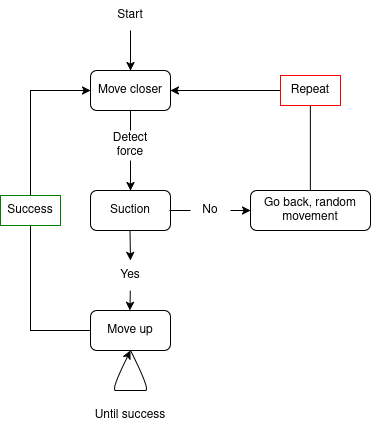

The diagram above was exported from draw.io. Its source (the exported page's mxGraphModel, read from the mxfile embedded in the PNG):
<mxGraphModel dx="1549" dy="816" grid="1" gridSize="10" guides="1" tooltips="1" connect="1" arrows="1" fold="1" page="1" pageScale="1" pageWidth="827" pageHeight="1169" math="0" shadow="0">
  <root>
    <mxCell id="WIyWlLk6GJQsqaUBKTNV-0" />
    <mxCell id="WIyWlLk6GJQsqaUBKTNV-1" parent="WIyWlLk6GJQsqaUBKTNV-0" />
    <mxCell id="WIyWlLk6GJQsqaUBKTNV-3" value="Move closer" style="rounded=1;whiteSpace=wrap;html=1;fontSize=12;glass=0;strokeWidth=1;shadow=0;" parent="WIyWlLk6GJQsqaUBKTNV-1" vertex="1">
      <mxGeometry x="160" y="80" width="80" height="40" as="geometry" />
    </mxCell>
    <mxCell id="-vW5xvV6kvRuQFlCXGte-7" style="edgeStyle=orthogonalEdgeStyle;rounded=0;orthogonalLoop=1;jettySize=auto;html=1;exitX=0.5;exitY=0;exitDx=0;exitDy=0;entryX=1;entryY=0.5;entryDx=0;entryDy=0;" parent="WIyWlLk6GJQsqaUBKTNV-1" source="WIyWlLk6GJQsqaUBKTNV-7" target="WIyWlLk6GJQsqaUBKTNV-3" edge="1">
      <mxGeometry relative="1" as="geometry" />
    </mxCell>
    <mxCell id="WIyWlLk6GJQsqaUBKTNV-7" value="Go back, random movement" style="rounded=1;whiteSpace=wrap;html=1;fontSize=12;glass=0;strokeWidth=1;shadow=0;" parent="WIyWlLk6GJQsqaUBKTNV-1" vertex="1">
      <mxGeometry x="320" y="200" width="120" height="40" as="geometry" />
    </mxCell>
    <mxCell id="-vW5xvV6kvRuQFlCXGte-1" value="Suction" style="rounded=1;whiteSpace=wrap;html=1;fontSize=12;glass=0;strokeWidth=1;shadow=0;" parent="WIyWlLk6GJQsqaUBKTNV-1" vertex="1">
      <mxGeometry x="160" y="200" width="80" height="40" as="geometry" />
    </mxCell>
    <mxCell id="-vW5xvV6kvRuQFlCXGte-18" style="edgeStyle=orthogonalEdgeStyle;rounded=0;orthogonalLoop=1;jettySize=auto;html=1;exitX=0;exitY=0.5;exitDx=0;exitDy=0;entryX=0;entryY=0.5;entryDx=0;entryDy=0;" parent="WIyWlLk6GJQsqaUBKTNV-1" source="-vW5xvV6kvRuQFlCXGte-2" target="WIyWlLk6GJQsqaUBKTNV-3" edge="1">
      <mxGeometry relative="1" as="geometry">
        <Array as="points">
          <mxPoint x="100" y="340" />
          <mxPoint x="100" y="100" />
        </Array>
      </mxGeometry>
    </mxCell>
    <mxCell id="-vW5xvV6kvRuQFlCXGte-2" value="Move up" style="rounded=1;whiteSpace=wrap;html=1;fontSize=12;glass=0;strokeWidth=1;shadow=0;" parent="WIyWlLk6GJQsqaUBKTNV-1" vertex="1">
      <mxGeometry x="160" y="320" width="80" height="40" as="geometry" />
    </mxCell>
    <mxCell id="-vW5xvV6kvRuQFlCXGte-3" value="" style="endArrow=classic;html=1;rounded=0;entryX=0.5;entryY=0;entryDx=0;entryDy=0;" parent="WIyWlLk6GJQsqaUBKTNV-1" target="-vW5xvV6kvRuQFlCXGte-1" edge="1">
      <mxGeometry width="50" height="50" relative="1" as="geometry">
        <mxPoint x="200" y="120" as="sourcePoint" />
        <mxPoint x="250" y="70" as="targetPoint" />
      </mxGeometry>
    </mxCell>
    <mxCell id="-vW5xvV6kvRuQFlCXGte-5" value="" style="endArrow=classic;html=1;rounded=0;entryX=0.5;entryY=0;entryDx=0;entryDy=0;" parent="WIyWlLk6GJQsqaUBKTNV-1" source="-vW5xvV6kvRuQFlCXGte-9" edge="1">
      <mxGeometry width="50" height="50" relative="1" as="geometry">
        <mxPoint x="199.5" y="240" as="sourcePoint" />
        <mxPoint x="199.5" y="320" as="targetPoint" />
      </mxGeometry>
    </mxCell>
    <mxCell id="-vW5xvV6kvRuQFlCXGte-6" value="" style="endArrow=classic;html=1;rounded=0;entryX=0;entryY=0.5;entryDx=0;entryDy=0;" parent="WIyWlLk6GJQsqaUBKTNV-1" target="WIyWlLk6GJQsqaUBKTNV-7" edge="1">
      <mxGeometry width="50" height="50" relative="1" as="geometry">
        <mxPoint x="239" y="220" as="sourcePoint" />
        <mxPoint x="239" y="300" as="targetPoint" />
      </mxGeometry>
    </mxCell>
    <mxCell id="-vW5xvV6kvRuQFlCXGte-8" value="Detect force" style="text;html=1;strokeColor=none;fillColor=white;align=center;verticalAlign=middle;whiteSpace=wrap;rounded=0;" parent="WIyWlLk6GJQsqaUBKTNV-1" vertex="1">
      <mxGeometry x="170" y="140" width="60" height="30" as="geometry" />
    </mxCell>
    <mxCell id="-vW5xvV6kvRuQFlCXGte-10" value="" style="endArrow=classic;html=1;rounded=0;entryX=0.5;entryY=0;entryDx=0;entryDy=0;" parent="WIyWlLk6GJQsqaUBKTNV-1" target="-vW5xvV6kvRuQFlCXGte-9" edge="1">
      <mxGeometry width="50" height="50" relative="1" as="geometry">
        <mxPoint x="199.5" y="240" as="sourcePoint" />
        <mxPoint x="199.5" y="320" as="targetPoint" />
      </mxGeometry>
    </mxCell>
    <mxCell id="-vW5xvV6kvRuQFlCXGte-9" value="Yes" style="text;html=1;strokeColor=none;fillColor=white;align=center;verticalAlign=middle;whiteSpace=wrap;rounded=0;" parent="WIyWlLk6GJQsqaUBKTNV-1" vertex="1">
      <mxGeometry x="170" y="270" width="60" height="30" as="geometry" />
    </mxCell>
    <mxCell id="-vW5xvV6kvRuQFlCXGte-11" value="No" style="text;html=1;strokeColor=none;fillColor=white;align=center;verticalAlign=middle;whiteSpace=wrap;rounded=0;" parent="WIyWlLk6GJQsqaUBKTNV-1" vertex="1">
      <mxGeometry x="260" y="205" width="40" height="30" as="geometry" />
    </mxCell>
    <mxCell id="-vW5xvV6kvRuQFlCXGte-12" value="Repeat" style="text;html=1;strokeColor=red;fillColor=white;align=center;verticalAlign=middle;whiteSpace=wrap;rounded=0;" parent="WIyWlLk6GJQsqaUBKTNV-1" vertex="1">
      <mxGeometry x="350" y="85" width="60" height="30" as="geometry" />
    </mxCell>
    <mxCell id="-vW5xvV6kvRuQFlCXGte-13" value="Start" style="text;html=1;strokeColor=none;fillColor=white;align=center;verticalAlign=middle;whiteSpace=wrap;rounded=0;" parent="WIyWlLk6GJQsqaUBKTNV-1" vertex="1">
      <mxGeometry x="170" y="10" width="60" height="30" as="geometry" />
    </mxCell>
    <mxCell id="-vW5xvV6kvRuQFlCXGte-16" value="" style="endArrow=classic;html=1;rounded=0;entryX=0.5;entryY=0;entryDx=0;entryDy=0;" parent="WIyWlLk6GJQsqaUBKTNV-1" target="WIyWlLk6GJQsqaUBKTNV-3" edge="1">
      <mxGeometry width="50" height="50" relative="1" as="geometry">
        <mxPoint x="200" y="40" as="sourcePoint" />
        <mxPoint x="250" y="-10" as="targetPoint" />
      </mxGeometry>
    </mxCell>
    <mxCell id="-vW5xvV6kvRuQFlCXGte-19" value="Success" style="text;html=4;strokeColor=green;fillColor=white;align=center;verticalAlign=middle;whiteSpace=wrap;rounded=0;" parent="WIyWlLk6GJQsqaUBKTNV-1" vertex="1">
      <mxGeometry x="70" y="205" width="60" height="30" as="geometry" />
    </mxCell>
    <mxCell id="-vW5xvV6kvRuQFlCXGte-20" value="" style="curved=1;endArrow=classic;html=1;rounded=0;exitX=0.5;exitY=1;exitDx=0;exitDy=0;" parent="WIyWlLk6GJQsqaUBKTNV-1" source="-vW5xvV6kvRuQFlCXGte-2" edge="1">
      <mxGeometry width="50" height="50" relative="1" as="geometry">
        <mxPoint x="180" y="450" as="sourcePoint" />
        <mxPoint x="200" y="360" as="targetPoint" />
        <Array as="points">
          <mxPoint x="220" y="400" />
          <mxPoint x="210" y="400" />
          <mxPoint x="190" y="400" />
          <mxPoint x="180" y="400" />
        </Array>
      </mxGeometry>
    </mxCell>
    <mxCell id="-vW5xvV6kvRuQFlCXGte-21" value="Until success" style="text;html=1;strokeColor=none;fillColor=white;align=center;verticalAlign=middle;whiteSpace=wrap;rounded=0;" parent="WIyWlLk6GJQsqaUBKTNV-1" vertex="1">
      <mxGeometry x="160" y="410" width="80" height="30" as="geometry" />
    </mxCell>
  </root>
</mxGraphModel>